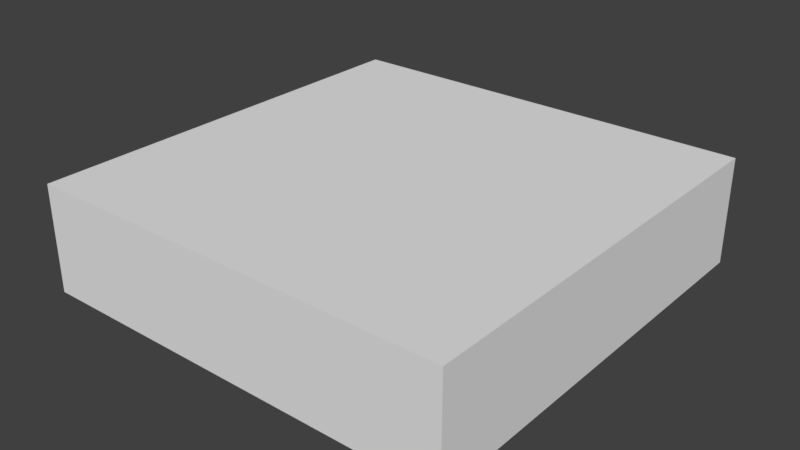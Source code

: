 # Source: floor-sm.blend  (saved by Blender 2.79.0; exported with 4.5.12 LTS)
import bpy
from mathutils import Matrix  # noqa: F401  (used for matrix-valued properties, if any)

bpy.ops.wm.read_factory_settings(use_empty=True)
scene = bpy.context.scene
scene.name = 'Scene'

# ---- collections
col_collection_1 = bpy.data.collections.new('Collection 1'); scene.collection.children.link(col_collection_1)

# ---- materials (node trees are filled in below, after node groups)
mat_material = bpy.data.materials.new('Material')
mat_material.alpha_threshold = 0.0
mat_material.use_transparent_shadow = False
mat_material.roughness = 0.5
mat_material.specular_intensity = 0.1
mat_material.line_color = (0.0, 0.0, 0.0, 1.0)

# ---- material node trees

# ---- world
world_world = bpy.data.worlds.new('World'); scene.world = world_world
world_world.color = (0.05088, 0.05088, 0.05088)
world_world.use_sun_shadow = False
world_world.sun_shadow_jitter_overblur = 0.0
world_world.cycles.sampling_method = 'MANUAL'

# ---- meshes
me_cube = bpy.data.meshes.new('Cube')
me_cube.from_pydata([(8.0, 8.0, -2.0), (8.0, -8.0, -2.0), (-8.0, -8.0, -2.0), (-8.0, 8.0, -2.0), (8.0, 8.0, 2.0), (8.0, -8.0, 2.0), (-8.0, -8.0, 2.0), (-8.0, 8.0, 2.0)], [], [(0, 1, 2, 3), (4, 7, 6, 5), (0, 4, 5, 1), (1, 5, 6, 2), (2, 6, 7, 3), (4, 0, 3, 7)])
_uv = me_cube.uv_layers.new(name='UVMap')
_uv.uv.foreach_set('vector', [3.999, 1.999, 2.001, 1.999, 2.001, 0.001199, 3.999, 0.001199, 1.999, 1.999, 0.001199, 1.999, 0.001199, 0.001199, 1.999, 0.001199, 3.998, 0.0005994, 3.998, 0.9994, 0.002397, 0.9994, 0.002399, 0.0005995, 3.998, 0.0005994, 3.998, 0.9994, 0.002397, 0.9994, 0.002397, 0.0005994, 0.002398, 0.9994, 0.002398, 0.0005993, 3.998, 0.0005994, 3.998, 0.9994, 3.998, 0.0005994, 3.998, 0.9994, 0.0024, 0.9994, 0.002398, 0.0005996])
me_cube.materials.append(mat_material)
me_cube.use_remesh_preserve_volume = False
me_cube.use_remesh_preserve_attributes = False
me_cube.use_mirror_vertex_groups = False
me_cube.update()

# ---- objects
ob_cube = bpy.data.objects.new('Cube', me_cube)

# ---- transforms, parenting, visibility, modifiers, constraints
ob_cube.location = (0.0, 0.0, 0.0)
ob_cube.lock_rotations_4d = False
ob_cube.empty_display_type = 'ARROWS'
ob_cube.lineart.crease_threshold = 0.0

# ---- collection membership
col_collection_1.objects.link(ob_cube)

# ---- scene / render settings (as saved in the file)
scene.frame_start = 1; scene.frame_end = 250; scene.frame_set(1)
scene.render.engine = 'BLENDER_EEVEE_NEXT'
scene.render.resolution_percentage = 50
scene.render.dither_intensity = 0.0
scene.cycles.use_denoising = False
scene.cycles.samples = 128
scene.cycles.sampling_pattern = 'TABULATED_SOBOL'
scene.cycles.use_adaptive_sampling = False
scene.cycles.use_light_tree = False
scene.cycles.blur_glossy = 0.0
scene.cycles.sample_clamp_indirect = 0.0
scene.view_settings.view_transform = 'Standard'
bpy.context.view_layer.update()

# ---- added for rendering (the .blend has no active camera and no usable light): camera, sun
cam_auto = bpy.data.cameras.new('AutoCamera')
cam_auto.lens = 50.0
cam_auto.sensor_width = 36.0
cam_auto.clip_end = 1000.0
ob_auto_camera = bpy.data.objects.new('AutoCamera', cam_auto)
scene.collection.objects.link(ob_auto_camera)
ob_auto_camera.location = (21.2601, -25.5121, 17.008)
ob_auto_camera.rotation_euler = (1.09748, -7.21219e-08, 0.694738)
scene.camera = ob_auto_camera
light_auto_sun = bpy.data.lights.new('AutoSun', 'SUN')
light_auto_sun.energy = 3.0
light_auto_sun.angle = 0.0523599
ob_auto_sun = bpy.data.objects.new('AutoSun', light_auto_sun)
scene.collection.objects.link(ob_auto_sun)
ob_auto_sun.rotation_euler = (0.872665, 0.174533, 0.523599)
bpy.context.view_layer.update()
